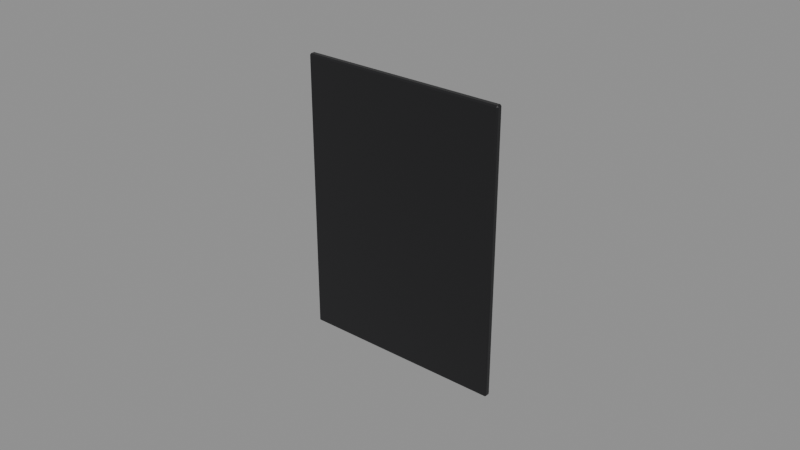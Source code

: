 # Source: Eye-R.blend  (saved by Blender 4.3.34; exported with 4.5.12 LTS)
import bpy
from mathutils import Matrix  # noqa: F401  (used for matrix-valued properties, if any)

bpy.ops.wm.read_factory_settings(use_empty=True)
scene = bpy.context.scene
scene.name = 'Isolated part'

# ---- collections
col_part_eye_r = bpy.data.collections.new('Part.Eye-R'); scene.collection.children.link(col_part_eye_r)

# ---- materials (node trees are filled in below, after node groups)
mat_raccoon___eye_003 = bpy.data.materials.new('Raccoon / Eye.003')
mat_raccoon___eye_003.diffuse_color = (0.008568, 0.008568, 0.009721, 1.0)

# ---- material node trees
mat_raccoon___eye_003.use_nodes = True; mat_raccoon___eye_003.node_tree.nodes.clear()
_N = mat_raccoon___eye_003.node_tree.nodes; _L = mat_raccoon___eye_003.node_tree.links
n0 = _N.new('ShaderNodeBsdfPrincipled'); n0.name = 'Principled BSDF'; n0.location = (10, 300)
n0.inputs[0].default_value = (0.008568, 0.008568, 0.009721, 1.0)
n0.inputs[2].default_value = 0.37
n1 = _N.new('ShaderNodeOutputMaterial'); n1.name = 'Material Output'; n1.location = (300, 300)
_L.new(n0.outputs[0], n1.inputs[0])
n1.is_active_output = True

# ---- meshes
me_eye_r_001 = bpy.data.meshes.new('Eye.R.001')
me_eye_r_001.from_pydata([(-0.03302, -0.000638, 0.0), (-0.03302, -0.0011, 0.000462), (-0.03344, -0.000638, 0.000462), (-0.03302, -0.0011, 0.09054), (-0.03302, -0.000638, 0.091), (-0.03344, -0.000638, 0.09054), (-0.03302, 0.000638, 0.0), (-0.03344, 0.000638, 0.000462), (-0.03302, 0.0011, 0.000462), (-0.03302, 0.000638, 0.091), (-0.03302, 0.0011, 0.09054), (-0.03344, 0.000638, 0.09054), (0.03302, -0.0011, 0.000462), (0.03302, -0.000638, 0.0), (0.03344, -0.000638, 0.000462), (0.03302, -0.0011, 0.09054), (0.03344, -0.000638, 0.09054), (0.03302, -0.000638, 0.091), (0.03302, 0.000638, 0.0), (0.03302, 0.0011, 0.000462), (0.03344, 0.000638, 0.000462), (0.03302, 0.0011, 0.09054), (0.03302, 0.000638, 0.091), (0.03344, 0.000638, 0.09054)], [], [(1, 12, 15, 3), (4, 17, 22, 9), (14, 20, 23, 16), (2, 5, 11, 7), (8, 10, 21, 19), (0, 1, 2), (3, 4, 5), (6, 7, 8), (9, 10, 11), (12, 13, 14), (15, 16, 17), (18, 19, 20), (21, 22, 23), (2, 7, 6, 0), (1, 3, 5, 2), (4, 9, 11, 5), (7, 11, 10, 8), (14, 16, 15, 12), (13, 18, 20, 14), (19, 21, 23, 20), (16, 23, 22, 17), (0, 13, 12, 1), (3, 15, 17, 4), (8, 19, 18, 6), (9, 22, 21, 10), (0, 6, 18, 13)])
_uv = me_eye_r_001.uv_layers.new(name='UV0.Paint')
_uv.uv.foreach_set('vector', [0.9625, 0.755, 0.9625, 0.7781, 0.931, 0.7781, 0.931, 0.755, 0.1807, 0.9937, 0.2038, 0.9937, 0.2038, 0.9943, 0.1807, 0.9943, 0.09777, 0.9937, 0.09777, 0.9943, 0.06628, 0.9943, 0.06628, 0.9937, 0.1306, 0.9943, 0.09909, 0.9943, 0.09909, 0.9937, 0.1306, 0.9937, 0.9953, 0.7781, 0.9638, 0.7781, 0.9638, 0.755, 0.9953, 0.755, 0.6736, 0.9975, 0.674, 0.9981, 0.6734, 0.9981, 0.6892, 0.9975, 0.6888, 0.9981, 0.6886, 0.9975, 0.6908, 0.9975, 0.6911, 0.9981, 0.6905, 0.9981, 0.6756, 0.9981, 0.6753, 0.9975, 0.6759, 0.9975, 0.6924, 0.9981, 0.6927, 0.9975, 0.693, 0.9981, 0.6772, 0.9975, 0.6778, 0.9975, 0.6775, 0.9981, 0.6793, 0.9975, 0.6797, 0.9981, 0.6791, 0.9981, 0.6949, 0.9975, 0.6945, 0.9981, 0.6943, 0.9975, 0.6588, 0.9981, 0.6582, 0.9981, 0.6582, 0.9975, 0.6588, 0.9975, 0.5508, 0.9981, 0.5193, 0.9981, 0.5193, 0.9975, 0.5508, 0.9975, 0.6607, 0.9981, 0.6601, 0.9981, 0.6601, 0.9975, 0.6607, 0.9975, 0.5836, 0.9981, 0.5522, 0.9981, 0.5522, 0.9975, 0.5836, 0.9975, 0.6165, 0.9981, 0.585, 0.9981, 0.585, 0.9975, 0.6165, 0.9975, 0.662, 0.9975, 0.6626, 0.9975, 0.6626, 0.9981, 0.662, 0.9981, 0.6493, 0.9981, 0.6178, 0.9981, 0.6178, 0.9975, 0.6493, 0.9975, 0.6639, 0.9975, 0.6645, 0.9975, 0.6645, 0.9981, 0.6639, 0.9981, 0.2905, 0.9975, 0.3136, 0.9975, 0.3136, 0.9981, 0.2905, 0.9981, 0.3149, 0.9975, 0.338, 0.9975, 0.338, 0.9981, 0.3149, 0.9981, 0.3624, 0.9981, 0.3393, 0.9981, 0.3393, 0.9975, 0.3624, 0.9975, 0.3868, 0.9981, 0.3637, 0.9981, 0.3637, 0.9975, 0.3868, 0.9975, 0.2282, 0.9937, 0.2282, 0.9943, 0.2051, 0.9943, 0.2051, 0.9937])
me_eye_r_001.materials.append(mat_raccoon___eye_003)
me_eye_r_001.update()

# ---- objects
ob_eye_r = bpy.data.objects.new('Eye-R', me_eye_r_001)

# ---- transforms, parenting, visibility, modifiers, constraints
ob_eye_r.location = (0.0, 0.0, 0.0)

# ---- collection membership
col_part_eye_r.objects.link(ob_eye_r)

# ---- scene / render settings (as saved in the file)
scene.frame_start = 1; scene.frame_end = 250; scene.frame_set(1)
scene.render.engine = 'BLENDER_EEVEE_NEXT'
scene.render.image_settings.exr_codec = 'NONE'
scene.render.simplify_subdivision_render = 0
scene.render.simplify_child_particles_render = 0.0
scene.eevee.use_volume_custom_range = False
scene.eevee.use_fast_gi = False
scene.eevee.use_shadows = False
scene.view_settings.white_balance_temperature = 0.0
scene.view_settings.white_balance_tint = 0.0
scene.view_settings.white_balance_whitepoint = (2.97, 0.5193, -0.0414)
bpy.context.view_layer.update()

# ---- added for rendering (the .blend has no active camera and no usable light): camera, sun + grey world if the file has none
cam_auto = bpy.data.cameras.new('AutoCamera')
cam_auto.lens = 50.0
cam_auto.sensor_width = 36.0
cam_auto.clip_end = 1000.0
ob_auto_camera = bpy.data.objects.new('AutoCamera', cam_auto)
scene.collection.objects.link(ob_auto_camera)
ob_auto_camera.location = (0.185045, -0.222054, 0.193536)
ob_auto_camera.rotation_euler = (1.09748, -7.21219e-08, 0.694738)
scene.camera = ob_auto_camera
light_auto_sun = bpy.data.lights.new('AutoSun', 'SUN')
light_auto_sun.energy = 3.0
light_auto_sun.angle = 0.0523599
ob_auto_sun = bpy.data.objects.new('AutoSun', light_auto_sun)
scene.collection.objects.link(ob_auto_sun)
ob_auto_sun.rotation_euler = (0.872665, 0.174533, 0.523599)
if scene.world is None:
    world_auto = bpy.data.worlds.new('AutoWorld')
    world_auto.color = (0.3, 0.3, 0.3)
    scene.world = world_auto
bpy.context.view_layer.update()
